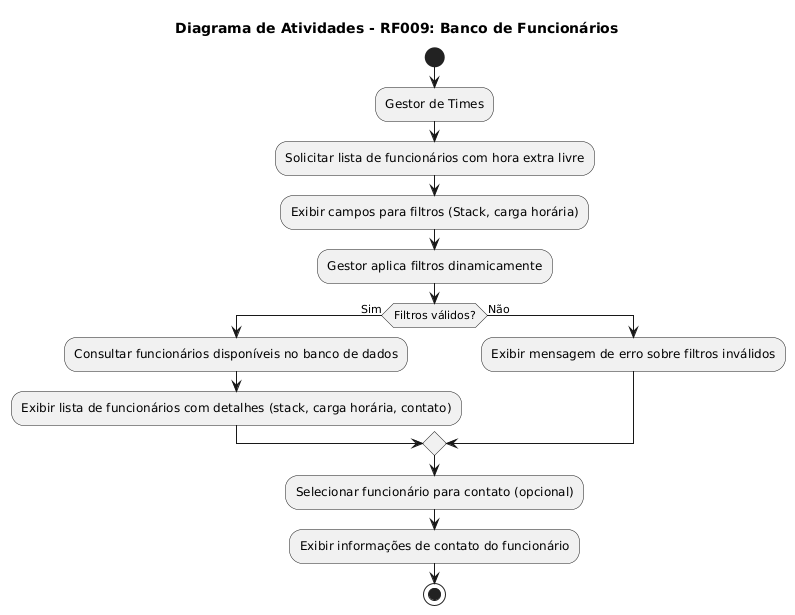

The diagram above was rendered by PlantUML. Its source (embedded in the PNG):
@startuml
start

title Diagrama de Atividades - RF009: Banco de Funcionários

:Gestor de Times;

:Solicitar lista de funcionários com hora extra livre;
:Exibir campos para filtros (Stack, carga horária);
:Gestor aplica filtros dinamicamente;

if (Filtros válidos?) then (Sim)
    :Consultar funcionários disponíveis no banco de dados;
    :Exibir lista de funcionários com detalhes (stack, carga horária, contato);
else (Não)
    :Exibir mensagem de erro sobre filtros inválidos;
endif

:Selecionar funcionário para contato (opcional);
:Exibir informações de contato do funcionário;

stop
@enduml